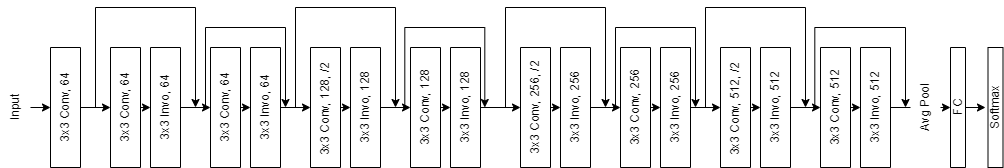

The diagram above was exported from draw.io. Its source (the exported page's mxGraphModel, read from the mxfile embedded in the PNG):
<mxGraphModel dx="981" dy="548" grid="1" gridSize="10" guides="1" tooltips="1" connect="1" arrows="1" fold="1" page="1" pageScale="1" pageWidth="850" pageHeight="1100" math="0" shadow="0">
  <root>
    <mxCell id="0" />
    <mxCell id="1" parent="0" />
    <mxCell id="pWSRCWyJVLiD7lHI0DGP-12" style="edgeStyle=orthogonalEdgeStyle;rounded=0;orthogonalLoop=1;jettySize=auto;html=1;exitX=0.5;exitY=1;exitDx=0;exitDy=0;entryX=0.5;entryY=0;entryDx=0;entryDy=0;" edge="1" parent="1" source="pWSRCWyJVLiD7lHI0DGP-2" target="pWSRCWyJVLiD7lHI0DGP-7">
      <mxGeometry relative="1" as="geometry">
        <Array as="points">
          <mxPoint x="105" y="380" />
        </Array>
      </mxGeometry>
    </mxCell>
    <mxCell id="pWSRCWyJVLiD7lHI0DGP-2" value="Input" style="text;html=1;strokeColor=none;fillColor=none;align=center;verticalAlign=middle;whiteSpace=wrap;rounded=0;rotation=-90;" vertex="1" parent="1">
      <mxGeometry x="40" y="365" width="60" height="30" as="geometry" />
    </mxCell>
    <mxCell id="pWSRCWyJVLiD7lHI0DGP-13" style="edgeStyle=orthogonalEdgeStyle;rounded=0;orthogonalLoop=1;jettySize=auto;html=1;exitX=0.5;exitY=1;exitDx=0;exitDy=0;entryX=0.5;entryY=0;entryDx=0;entryDy=0;" edge="1" parent="1" source="pWSRCWyJVLiD7lHI0DGP-7" target="pWSRCWyJVLiD7lHI0DGP-9">
      <mxGeometry relative="1" as="geometry" />
    </mxCell>
    <mxCell id="pWSRCWyJVLiD7lHI0DGP-7" value="3x3 Conv, 64" style="rounded=0;whiteSpace=wrap;html=1;rotation=-90;" vertex="1" parent="1">
      <mxGeometry x="60" y="365" width="120" height="30" as="geometry" />
    </mxCell>
    <mxCell id="pWSRCWyJVLiD7lHI0DGP-14" style="edgeStyle=orthogonalEdgeStyle;rounded=0;orthogonalLoop=1;jettySize=auto;html=1;exitX=0.5;exitY=1;exitDx=0;exitDy=0;entryX=0.5;entryY=0;entryDx=0;entryDy=0;" edge="1" parent="1" source="pWSRCWyJVLiD7lHI0DGP-9" target="pWSRCWyJVLiD7lHI0DGP-10">
      <mxGeometry relative="1" as="geometry" />
    </mxCell>
    <mxCell id="pWSRCWyJVLiD7lHI0DGP-9" value="3x3 Conv, 64" style="rounded=0;whiteSpace=wrap;html=1;rotation=-90;" vertex="1" parent="1">
      <mxGeometry x="120" y="365" width="120" height="30" as="geometry" />
    </mxCell>
    <mxCell id="pWSRCWyJVLiD7lHI0DGP-15" style="edgeStyle=orthogonalEdgeStyle;rounded=0;orthogonalLoop=1;jettySize=auto;html=1;exitX=0.5;exitY=1;exitDx=0;exitDy=0;entryX=0.5;entryY=0;entryDx=0;entryDy=0;" edge="1" parent="1" source="pWSRCWyJVLiD7lHI0DGP-10" target="pWSRCWyJVLiD7lHI0DGP-11">
      <mxGeometry relative="1" as="geometry" />
    </mxCell>
    <mxCell id="pWSRCWyJVLiD7lHI0DGP-10" value="3x3 Invo, 64" style="rounded=0;whiteSpace=wrap;html=1;rotation=-90;" vertex="1" parent="1">
      <mxGeometry x="160" y="365" width="120" height="30" as="geometry" />
    </mxCell>
    <mxCell id="pWSRCWyJVLiD7lHI0DGP-17" style="edgeStyle=orthogonalEdgeStyle;rounded=0;orthogonalLoop=1;jettySize=auto;html=1;exitX=0.5;exitY=1;exitDx=0;exitDy=0;entryX=0.5;entryY=0;entryDx=0;entryDy=0;" edge="1" parent="1" source="pWSRCWyJVLiD7lHI0DGP-11" target="pWSRCWyJVLiD7lHI0DGP-16">
      <mxGeometry relative="1" as="geometry" />
    </mxCell>
    <mxCell id="pWSRCWyJVLiD7lHI0DGP-11" value="3x3 Conv, 64" style="rounded=0;whiteSpace=wrap;html=1;rotation=-90;" vertex="1" parent="1">
      <mxGeometry x="220" y="365" width="120" height="30" as="geometry" />
    </mxCell>
    <mxCell id="pWSRCWyJVLiD7lHI0DGP-35" style="edgeStyle=orthogonalEdgeStyle;rounded=0;orthogonalLoop=1;jettySize=auto;html=1;exitX=0.5;exitY=1;exitDx=0;exitDy=0;entryX=0.5;entryY=0;entryDx=0;entryDy=0;" edge="1" parent="1" source="pWSRCWyJVLiD7lHI0DGP-16" target="pWSRCWyJVLiD7lHI0DGP-23">
      <mxGeometry relative="1" as="geometry" />
    </mxCell>
    <mxCell id="pWSRCWyJVLiD7lHI0DGP-16" value="3x3 Invo, 64" style="rounded=0;whiteSpace=wrap;html=1;rotation=-90;" vertex="1" parent="1">
      <mxGeometry x="260" y="365" width="120" height="30" as="geometry" />
    </mxCell>
    <mxCell id="pWSRCWyJVLiD7lHI0DGP-19" value="" style="endArrow=none;html=1;rounded=0;" edge="1" parent="1">
      <mxGeometry width="50" height="50" relative="1" as="geometry">
        <mxPoint x="150" y="380" as="sourcePoint" />
        <mxPoint x="150" y="280" as="targetPoint" />
      </mxGeometry>
    </mxCell>
    <mxCell id="pWSRCWyJVLiD7lHI0DGP-20" value="" style="endArrow=none;html=1;rounded=0;" edge="1" parent="1">
      <mxGeometry width="50" height="50" relative="1" as="geometry">
        <mxPoint x="150" y="280" as="sourcePoint" />
        <mxPoint x="250" y="280" as="targetPoint" />
      </mxGeometry>
    </mxCell>
    <mxCell id="pWSRCWyJVLiD7lHI0DGP-21" value="" style="endArrow=classic;html=1;rounded=0;" edge="1" parent="1">
      <mxGeometry width="50" height="50" relative="1" as="geometry">
        <mxPoint x="250" y="280" as="sourcePoint" />
        <mxPoint x="250" y="380" as="targetPoint" />
      </mxGeometry>
    </mxCell>
    <mxCell id="pWSRCWyJVLiD7lHI0DGP-22" style="edgeStyle=orthogonalEdgeStyle;rounded=0;orthogonalLoop=1;jettySize=auto;html=1;exitX=0.5;exitY=1;exitDx=0;exitDy=0;entryX=0.5;entryY=0;entryDx=0;entryDy=0;" edge="1" parent="1" source="pWSRCWyJVLiD7lHI0DGP-23" target="pWSRCWyJVLiD7lHI0DGP-25">
      <mxGeometry relative="1" as="geometry" />
    </mxCell>
    <mxCell id="pWSRCWyJVLiD7lHI0DGP-23" value="3x3 Conv, 128, /2&amp;nbsp;" style="rounded=0;whiteSpace=wrap;html=1;rotation=-90;" vertex="1" parent="1">
      <mxGeometry x="320" y="365" width="120" height="30" as="geometry" />
    </mxCell>
    <mxCell id="pWSRCWyJVLiD7lHI0DGP-24" style="edgeStyle=orthogonalEdgeStyle;rounded=0;orthogonalLoop=1;jettySize=auto;html=1;exitX=0.5;exitY=1;exitDx=0;exitDy=0;entryX=0.5;entryY=0;entryDx=0;entryDy=0;" edge="1" parent="1" source="pWSRCWyJVLiD7lHI0DGP-25" target="pWSRCWyJVLiD7lHI0DGP-27">
      <mxGeometry relative="1" as="geometry" />
    </mxCell>
    <mxCell id="pWSRCWyJVLiD7lHI0DGP-25" value="3x3 Invo, 128" style="rounded=0;whiteSpace=wrap;html=1;rotation=-90;" vertex="1" parent="1">
      <mxGeometry x="360" y="365" width="120" height="30" as="geometry" />
    </mxCell>
    <mxCell id="pWSRCWyJVLiD7lHI0DGP-26" style="edgeStyle=orthogonalEdgeStyle;rounded=0;orthogonalLoop=1;jettySize=auto;html=1;exitX=0.5;exitY=1;exitDx=0;exitDy=0;entryX=0.5;entryY=0;entryDx=0;entryDy=0;" edge="1" parent="1" source="pWSRCWyJVLiD7lHI0DGP-27" target="pWSRCWyJVLiD7lHI0DGP-28">
      <mxGeometry relative="1" as="geometry" />
    </mxCell>
    <mxCell id="pWSRCWyJVLiD7lHI0DGP-27" value="3x3 Conv, 128" style="rounded=0;whiteSpace=wrap;html=1;rotation=-90;" vertex="1" parent="1">
      <mxGeometry x="420" y="365" width="120" height="30" as="geometry" />
    </mxCell>
    <mxCell id="pWSRCWyJVLiD7lHI0DGP-68" style="edgeStyle=orthogonalEdgeStyle;rounded=0;orthogonalLoop=1;jettySize=auto;html=1;exitX=0.5;exitY=1;exitDx=0;exitDy=0;entryX=0.5;entryY=0;entryDx=0;entryDy=0;" edge="1" parent="1" source="pWSRCWyJVLiD7lHI0DGP-28" target="pWSRCWyJVLiD7lHI0DGP-42">
      <mxGeometry relative="1" as="geometry" />
    </mxCell>
    <mxCell id="pWSRCWyJVLiD7lHI0DGP-28" value="3x3 Invo, 128" style="rounded=0;whiteSpace=wrap;html=1;rotation=-90;" vertex="1" parent="1">
      <mxGeometry x="460" y="365" width="120" height="30" as="geometry" />
    </mxCell>
    <mxCell id="pWSRCWyJVLiD7lHI0DGP-29" value="" style="endArrow=none;html=1;rounded=0;" edge="1" parent="1">
      <mxGeometry width="50" height="50" relative="1" as="geometry">
        <mxPoint x="350" y="380" as="sourcePoint" />
        <mxPoint x="350" y="280" as="targetPoint" />
      </mxGeometry>
    </mxCell>
    <mxCell id="pWSRCWyJVLiD7lHI0DGP-30" value="" style="endArrow=none;html=1;rounded=0;" edge="1" parent="1">
      <mxGeometry width="50" height="50" relative="1" as="geometry">
        <mxPoint x="350" y="280" as="sourcePoint" />
        <mxPoint x="450" y="280" as="targetPoint" />
      </mxGeometry>
    </mxCell>
    <mxCell id="pWSRCWyJVLiD7lHI0DGP-31" value="" style="endArrow=classic;html=1;rounded=0;" edge="1" parent="1">
      <mxGeometry width="50" height="50" relative="1" as="geometry">
        <mxPoint x="450" y="280" as="sourcePoint" />
        <mxPoint x="450" y="380" as="targetPoint" />
      </mxGeometry>
    </mxCell>
    <mxCell id="pWSRCWyJVLiD7lHI0DGP-33" value="" style="endArrow=none;html=1;rounded=0;" edge="1" parent="1">
      <mxGeometry width="50" height="50" relative="1" as="geometry">
        <mxPoint x="260" y="300" as="sourcePoint" />
        <mxPoint x="340" y="300" as="targetPoint" />
      </mxGeometry>
    </mxCell>
    <mxCell id="pWSRCWyJVLiD7lHI0DGP-36" value="" style="endArrow=classic;html=1;rounded=0;" edge="1" parent="1">
      <mxGeometry width="50" height="50" relative="1" as="geometry">
        <mxPoint x="340" y="300" as="sourcePoint" />
        <mxPoint x="340" y="380" as="targetPoint" />
      </mxGeometry>
    </mxCell>
    <mxCell id="pWSRCWyJVLiD7lHI0DGP-37" value="" style="endArrow=none;html=1;rounded=0;" edge="1" parent="1">
      <mxGeometry width="50" height="50" relative="1" as="geometry">
        <mxPoint x="260" y="380" as="sourcePoint" />
        <mxPoint x="260" y="300" as="targetPoint" />
      </mxGeometry>
    </mxCell>
    <mxCell id="pWSRCWyJVLiD7lHI0DGP-38" value="" style="endArrow=none;html=1;rounded=0;" edge="1" parent="1">
      <mxGeometry width="50" height="50" relative="1" as="geometry">
        <mxPoint x="459.31" y="300" as="sourcePoint" />
        <mxPoint x="539.31" y="300" as="targetPoint" />
      </mxGeometry>
    </mxCell>
    <mxCell id="pWSRCWyJVLiD7lHI0DGP-39" value="" style="endArrow=classic;html=1;rounded=0;" edge="1" parent="1">
      <mxGeometry width="50" height="50" relative="1" as="geometry">
        <mxPoint x="539.31" y="300" as="sourcePoint" />
        <mxPoint x="539.31" y="380" as="targetPoint" />
      </mxGeometry>
    </mxCell>
    <mxCell id="pWSRCWyJVLiD7lHI0DGP-40" value="" style="endArrow=none;html=1;rounded=0;" edge="1" parent="1">
      <mxGeometry width="50" height="50" relative="1" as="geometry">
        <mxPoint x="459.31" y="380" as="sourcePoint" />
        <mxPoint x="459.31" y="300" as="targetPoint" />
      </mxGeometry>
    </mxCell>
    <mxCell id="pWSRCWyJVLiD7lHI0DGP-41" style="edgeStyle=orthogonalEdgeStyle;rounded=0;orthogonalLoop=1;jettySize=auto;html=1;exitX=0.5;exitY=1;exitDx=0;exitDy=0;entryX=0.5;entryY=0;entryDx=0;entryDy=0;" edge="1" parent="1" source="pWSRCWyJVLiD7lHI0DGP-42" target="pWSRCWyJVLiD7lHI0DGP-44">
      <mxGeometry relative="1" as="geometry" />
    </mxCell>
    <mxCell id="pWSRCWyJVLiD7lHI0DGP-42" value="3x3 Conv, 256, /2" style="rounded=0;whiteSpace=wrap;html=1;rotation=-90;" vertex="1" parent="1">
      <mxGeometry x="530" y="365" width="120" height="30" as="geometry" />
    </mxCell>
    <mxCell id="pWSRCWyJVLiD7lHI0DGP-43" style="edgeStyle=orthogonalEdgeStyle;rounded=0;orthogonalLoop=1;jettySize=auto;html=1;exitX=0.5;exitY=1;exitDx=0;exitDy=0;entryX=0.5;entryY=0;entryDx=0;entryDy=0;" edge="1" parent="1" source="pWSRCWyJVLiD7lHI0DGP-44" target="pWSRCWyJVLiD7lHI0DGP-46">
      <mxGeometry relative="1" as="geometry" />
    </mxCell>
    <mxCell id="pWSRCWyJVLiD7lHI0DGP-44" value="3x3 Invo, 256" style="rounded=0;whiteSpace=wrap;html=1;rotation=-90;" vertex="1" parent="1">
      <mxGeometry x="570" y="365" width="120" height="30" as="geometry" />
    </mxCell>
    <mxCell id="pWSRCWyJVLiD7lHI0DGP-45" style="edgeStyle=orthogonalEdgeStyle;rounded=0;orthogonalLoop=1;jettySize=auto;html=1;exitX=0.5;exitY=1;exitDx=0;exitDy=0;entryX=0.5;entryY=0;entryDx=0;entryDy=0;" edge="1" parent="1" source="pWSRCWyJVLiD7lHI0DGP-46" target="pWSRCWyJVLiD7lHI0DGP-48">
      <mxGeometry relative="1" as="geometry" />
    </mxCell>
    <mxCell id="pWSRCWyJVLiD7lHI0DGP-46" value="3x3 Conv, 256" style="rounded=0;whiteSpace=wrap;html=1;rotation=-90;" vertex="1" parent="1">
      <mxGeometry x="630" y="365" width="120" height="30" as="geometry" />
    </mxCell>
    <mxCell id="pWSRCWyJVLiD7lHI0DGP-47" style="edgeStyle=orthogonalEdgeStyle;rounded=0;orthogonalLoop=1;jettySize=auto;html=1;exitX=0.5;exitY=1;exitDx=0;exitDy=0;entryX=0.5;entryY=0;entryDx=0;entryDy=0;" edge="1" parent="1" source="pWSRCWyJVLiD7lHI0DGP-48" target="pWSRCWyJVLiD7lHI0DGP-53">
      <mxGeometry relative="1" as="geometry" />
    </mxCell>
    <mxCell id="pWSRCWyJVLiD7lHI0DGP-48" value="3x3 Invo, 256" style="rounded=0;whiteSpace=wrap;html=1;rotation=-90;" vertex="1" parent="1">
      <mxGeometry x="670" y="365" width="120" height="30" as="geometry" />
    </mxCell>
    <mxCell id="pWSRCWyJVLiD7lHI0DGP-49" value="" style="endArrow=none;html=1;rounded=0;" edge="1" parent="1">
      <mxGeometry width="50" height="50" relative="1" as="geometry">
        <mxPoint x="560" y="380" as="sourcePoint" />
        <mxPoint x="560" y="280" as="targetPoint" />
      </mxGeometry>
    </mxCell>
    <mxCell id="pWSRCWyJVLiD7lHI0DGP-50" value="" style="endArrow=none;html=1;rounded=0;" edge="1" parent="1">
      <mxGeometry width="50" height="50" relative="1" as="geometry">
        <mxPoint x="560" y="280" as="sourcePoint" />
        <mxPoint x="660" y="280" as="targetPoint" />
      </mxGeometry>
    </mxCell>
    <mxCell id="pWSRCWyJVLiD7lHI0DGP-51" value="" style="endArrow=classic;html=1;rounded=0;" edge="1" parent="1">
      <mxGeometry width="50" height="50" relative="1" as="geometry">
        <mxPoint x="660" y="280" as="sourcePoint" />
        <mxPoint x="660" y="380" as="targetPoint" />
      </mxGeometry>
    </mxCell>
    <mxCell id="pWSRCWyJVLiD7lHI0DGP-52" style="edgeStyle=orthogonalEdgeStyle;rounded=0;orthogonalLoop=1;jettySize=auto;html=1;exitX=0.5;exitY=1;exitDx=0;exitDy=0;entryX=0.5;entryY=0;entryDx=0;entryDy=0;" edge="1" parent="1" source="pWSRCWyJVLiD7lHI0DGP-53" target="pWSRCWyJVLiD7lHI0DGP-55">
      <mxGeometry relative="1" as="geometry" />
    </mxCell>
    <mxCell id="pWSRCWyJVLiD7lHI0DGP-53" value="3x3 Conv, 512, /2&amp;nbsp;" style="rounded=0;whiteSpace=wrap;html=1;rotation=-90;" vertex="1" parent="1">
      <mxGeometry x="730" y="365" width="120" height="30" as="geometry" />
    </mxCell>
    <mxCell id="pWSRCWyJVLiD7lHI0DGP-54" style="edgeStyle=orthogonalEdgeStyle;rounded=0;orthogonalLoop=1;jettySize=auto;html=1;exitX=0.5;exitY=1;exitDx=0;exitDy=0;entryX=0.5;entryY=0;entryDx=0;entryDy=0;" edge="1" parent="1" source="pWSRCWyJVLiD7lHI0DGP-55" target="pWSRCWyJVLiD7lHI0DGP-57">
      <mxGeometry relative="1" as="geometry" />
    </mxCell>
    <mxCell id="pWSRCWyJVLiD7lHI0DGP-55" value="3x3 Invo, 512" style="rounded=0;whiteSpace=wrap;html=1;rotation=-90;" vertex="1" parent="1">
      <mxGeometry x="770" y="365" width="120" height="30" as="geometry" />
    </mxCell>
    <mxCell id="pWSRCWyJVLiD7lHI0DGP-56" style="edgeStyle=orthogonalEdgeStyle;rounded=0;orthogonalLoop=1;jettySize=auto;html=1;exitX=0.5;exitY=1;exitDx=0;exitDy=0;entryX=0.5;entryY=0;entryDx=0;entryDy=0;" edge="1" parent="1" source="pWSRCWyJVLiD7lHI0DGP-57" target="pWSRCWyJVLiD7lHI0DGP-58">
      <mxGeometry relative="1" as="geometry" />
    </mxCell>
    <mxCell id="pWSRCWyJVLiD7lHI0DGP-57" value="3x3 Conv, 512" style="rounded=0;whiteSpace=wrap;html=1;rotation=-90;" vertex="1" parent="1">
      <mxGeometry x="830" y="365" width="120" height="30" as="geometry" />
    </mxCell>
    <mxCell id="pWSRCWyJVLiD7lHI0DGP-58" value="3x3 Invo, 512" style="rounded=0;whiteSpace=wrap;html=1;rotation=-90;" vertex="1" parent="1">
      <mxGeometry x="870" y="365" width="120" height="30" as="geometry" />
    </mxCell>
    <mxCell id="pWSRCWyJVLiD7lHI0DGP-59" value="" style="endArrow=none;html=1;rounded=0;" edge="1" parent="1">
      <mxGeometry width="50" height="50" relative="1" as="geometry">
        <mxPoint x="760" y="380" as="sourcePoint" />
        <mxPoint x="760" y="280" as="targetPoint" />
      </mxGeometry>
    </mxCell>
    <mxCell id="pWSRCWyJVLiD7lHI0DGP-60" value="" style="endArrow=none;html=1;rounded=0;" edge="1" parent="1">
      <mxGeometry width="50" height="50" relative="1" as="geometry">
        <mxPoint x="760" y="280" as="sourcePoint" />
        <mxPoint x="860" y="280" as="targetPoint" />
      </mxGeometry>
    </mxCell>
    <mxCell id="pWSRCWyJVLiD7lHI0DGP-61" value="" style="endArrow=classic;html=1;rounded=0;" edge="1" parent="1">
      <mxGeometry width="50" height="50" relative="1" as="geometry">
        <mxPoint x="860" y="280" as="sourcePoint" />
        <mxPoint x="860" y="380" as="targetPoint" />
      </mxGeometry>
    </mxCell>
    <mxCell id="pWSRCWyJVLiD7lHI0DGP-62" value="" style="endArrow=none;html=1;rounded=0;" edge="1" parent="1">
      <mxGeometry width="50" height="50" relative="1" as="geometry">
        <mxPoint x="670" y="300" as="sourcePoint" />
        <mxPoint x="750" y="300" as="targetPoint" />
      </mxGeometry>
    </mxCell>
    <mxCell id="pWSRCWyJVLiD7lHI0DGP-63" value="" style="endArrow=classic;html=1;rounded=0;" edge="1" parent="1">
      <mxGeometry width="50" height="50" relative="1" as="geometry">
        <mxPoint x="750" y="300" as="sourcePoint" />
        <mxPoint x="750" y="380" as="targetPoint" />
      </mxGeometry>
    </mxCell>
    <mxCell id="pWSRCWyJVLiD7lHI0DGP-64" value="" style="endArrow=none;html=1;rounded=0;" edge="1" parent="1">
      <mxGeometry width="50" height="50" relative="1" as="geometry">
        <mxPoint x="670" y="380" as="sourcePoint" />
        <mxPoint x="670" y="300" as="targetPoint" />
      </mxGeometry>
    </mxCell>
    <mxCell id="pWSRCWyJVLiD7lHI0DGP-65" value="" style="endArrow=none;html=1;rounded=0;" edge="1" parent="1">
      <mxGeometry width="50" height="50" relative="1" as="geometry">
        <mxPoint x="869.31" y="300" as="sourcePoint" />
        <mxPoint x="960" y="300" as="targetPoint" />
      </mxGeometry>
    </mxCell>
    <mxCell id="pWSRCWyJVLiD7lHI0DGP-66" value="" style="endArrow=classic;html=1;rounded=0;" edge="1" parent="1">
      <mxGeometry width="50" height="50" relative="1" as="geometry">
        <mxPoint x="960" y="300" as="sourcePoint" />
        <mxPoint x="960" y="380" as="targetPoint" />
      </mxGeometry>
    </mxCell>
    <mxCell id="pWSRCWyJVLiD7lHI0DGP-67" value="" style="endArrow=none;html=1;rounded=0;" edge="1" parent="1">
      <mxGeometry width="50" height="50" relative="1" as="geometry">
        <mxPoint x="869.31" y="380" as="sourcePoint" />
        <mxPoint x="869.31" y="300" as="targetPoint" />
      </mxGeometry>
    </mxCell>
    <mxCell id="pWSRCWyJVLiD7lHI0DGP-72" value="" style="endArrow=none;html=1;rounded=0;exitX=0.5;exitY=1;exitDx=0;exitDy=0;" edge="1" parent="1" source="pWSRCWyJVLiD7lHI0DGP-58" target="pWSRCWyJVLiD7lHI0DGP-73">
      <mxGeometry width="50" height="50" relative="1" as="geometry">
        <mxPoint x="640" y="380" as="sourcePoint" />
        <mxPoint x="970" y="380" as="targetPoint" />
      </mxGeometry>
    </mxCell>
    <mxCell id="pWSRCWyJVLiD7lHI0DGP-74" style="edgeStyle=orthogonalEdgeStyle;rounded=0;orthogonalLoop=1;jettySize=auto;html=1;exitX=0.5;exitY=1;exitDx=0;exitDy=0;entryX=0.5;entryY=0;entryDx=0;entryDy=0;" edge="1" parent="1" source="pWSRCWyJVLiD7lHI0DGP-73" target="pWSRCWyJVLiD7lHI0DGP-75">
      <mxGeometry relative="1" as="geometry">
        <mxPoint x="1010" y="380.2758620689656" as="targetPoint" />
      </mxGeometry>
    </mxCell>
    <mxCell id="pWSRCWyJVLiD7lHI0DGP-73" value="Avg Pool" style="text;html=1;strokeColor=none;fillColor=none;align=center;verticalAlign=middle;whiteSpace=wrap;rounded=0;rotation=-90;" vertex="1" parent="1">
      <mxGeometry x="950" y="365" width="60" height="30" as="geometry" />
    </mxCell>
    <mxCell id="pWSRCWyJVLiD7lHI0DGP-75" value="FC" style="rounded=0;whiteSpace=wrap;html=1;rotation=-90;" vertex="1" parent="1">
      <mxGeometry x="952.5" y="372.5" width="120" height="15" as="geometry" />
    </mxCell>
    <mxCell id="pWSRCWyJVLiD7lHI0DGP-77" value="" style="endArrow=classic;html=1;rounded=0;exitX=0.5;exitY=1;exitDx=0;exitDy=0;" edge="1" parent="1" source="pWSRCWyJVLiD7lHI0DGP-75">
      <mxGeometry width="50" height="50" relative="1" as="geometry">
        <mxPoint x="800" y="380" as="sourcePoint" />
        <mxPoint x="1040" y="380" as="targetPoint" />
      </mxGeometry>
    </mxCell>
    <mxCell id="pWSRCWyJVLiD7lHI0DGP-79" value="Softmax" style="rounded=0;whiteSpace=wrap;html=1;rotation=-90;" vertex="1" parent="1">
      <mxGeometry x="990" y="372.5" width="120" height="15" as="geometry" />
    </mxCell>
  </root>
</mxGraphModel>